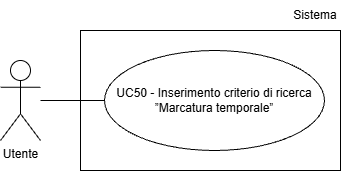

The diagram above was exported from draw.io. Its source (the exported page's mxGraphModel, read from the mxfile embedded in the PNG):
<mxGraphModel dx="1042" dy="561" grid="1" gridSize="10" guides="1" tooltips="1" connect="1" arrows="1" fold="1" page="1" pageScale="1" pageWidth="827" pageHeight="1169" math="0" shadow="0">
  <root>
    <mxCell id="0" />
    <mxCell id="1" parent="0" />
    <mxCell id="kzWaY1mDrOfyvJIUXlIF-1" parent="1" style="shape=umlActor;verticalLabelPosition=bottom;verticalAlign=top;html=1;outlineConnect=0;" value="Utente" vertex="1">
      <mxGeometry height="80" width="40" x="200" y="210" as="geometry" />
    </mxCell>
    <mxCell id="kzWaY1mDrOfyvJIUXlIF-3" parent="1" style="ellipse;whiteSpace=wrap;html=1;align=center;" value="UC50 - Inserimento criterio di ricerca ”Marcatura temporale”" vertex="1">
      <mxGeometry height="100" width="220" x="304" y="200" as="geometry" />
    </mxCell>
    <mxCell id="kzWaY1mDrOfyvJIUXlIF-4" edge="1" parent="1" style="endArrow=none;html=1;rounded=0;entryX=0;entryY=0.5;entryDx=0;entryDy=0;" target="kzWaY1mDrOfyvJIUXlIF-3">
      <mxGeometry height="50" relative="1" width="50" as="geometry">
        <mxPoint x="240" y="250" as="sourcePoint" />
      </mxGeometry>
    </mxCell>
    <mxCell id="bZKLKy8w_wFz3rdV7RcN-1" parent="1" style="rounded=0;whiteSpace=wrap;html=1;fillColor=none;" value="" vertex="1">
      <mxGeometry height="140" width="260" x="280" y="180" as="geometry" />
    </mxCell>
    <mxCell id="bZKLKy8w_wFz3rdV7RcN-2" parent="1" style="text;html=1;whiteSpace=wrap;strokeColor=none;fillColor=none;align=center;verticalAlign=middle;rounded=0;" value="Sistema" vertex="1">
      <mxGeometry height="30" width="50" x="490" y="150" as="geometry" />
    </mxCell>
  </root>
</mxGraphModel>